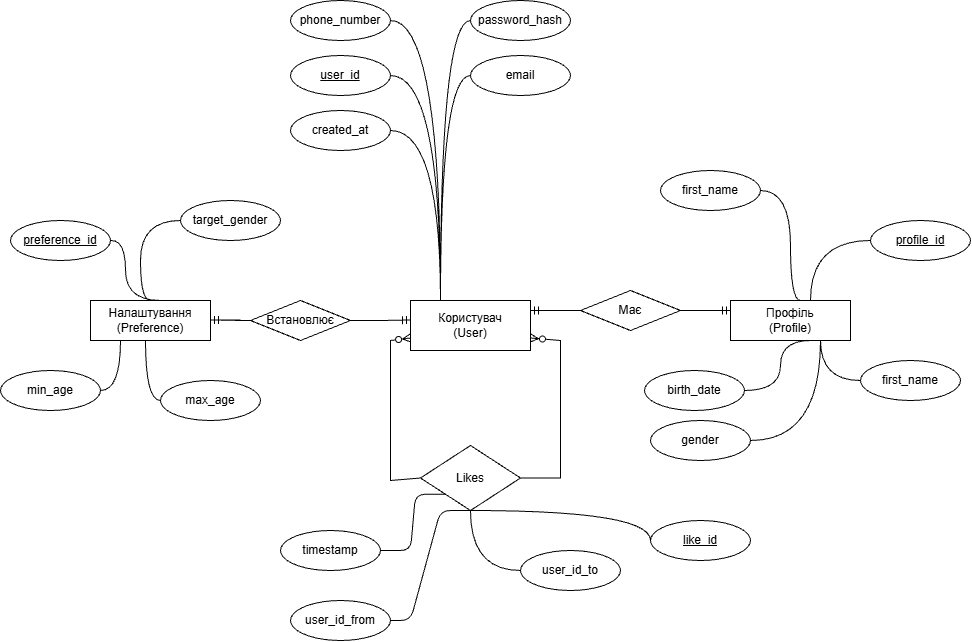

The diagram above was exported from draw.io. Its source (the exported page's mxGraphModel, read from the mxfile embedded in the PNG):
<mxGraphModel dx="1128" dy="671" grid="1" gridSize="10" guides="1" tooltips="1" connect="1" arrows="1" fold="1" page="1" pageScale="1" pageWidth="827" pageHeight="1169" math="0" shadow="0">
  <root>
    <mxCell id="0" />
    <mxCell id="1" parent="0" />
    <mxCell id="jJY40byFs4Q-g1gcw5bz-1" parent="1" style="whiteSpace=wrap;html=1;align=center;" value="Користувач&lt;br&gt;(User)" vertex="1">
      <mxGeometry height="50" width="120" x="660" y="400" as="geometry" />
    </mxCell>
    <mxCell id="jJY40byFs4Q-g1gcw5bz-2" parent="1" style="whiteSpace=wrap;html=1;align=center;" value="Профіль&lt;br&gt;(Profile)" vertex="1">
      <mxGeometry height="40" width="120" x="980" y="400" as="geometry" />
    </mxCell>
    <mxCell id="jJY40byFs4Q-g1gcw5bz-83" edge="1" parent="1" source="jJY40byFs4Q-g1gcw5bz-6" style="edgeStyle=orthogonalEdgeStyle;rounded=0;orthogonalLoop=1;jettySize=auto;html=1;entryX=0.25;entryY=0;entryDx=0;entryDy=0;curved=1;endArrow=none;endFill=0;" target="jJY40byFs4Q-g1gcw5bz-1">
      <mxGeometry relative="1" as="geometry">
        <Array as="points">
          <mxPoint x="690" y="175" />
        </Array>
      </mxGeometry>
    </mxCell>
    <mxCell id="jJY40byFs4Q-g1gcw5bz-6" parent="1" style="ellipse;whiteSpace=wrap;html=1;align=center;" value="email" vertex="1">
      <mxGeometry height="40" width="100" x="720" y="155" as="geometry" />
    </mxCell>
    <mxCell id="jJY40byFs4Q-g1gcw5bz-84" edge="1" parent="1" source="jJY40byFs4Q-g1gcw5bz-8" style="edgeStyle=orthogonalEdgeStyle;rounded=0;orthogonalLoop=1;jettySize=auto;html=1;exitX=0;exitY=0.5;exitDx=0;exitDy=0;entryX=0.25;entryY=0;entryDx=0;entryDy=0;curved=1;endArrow=none;endFill=0;" target="jJY40byFs4Q-g1gcw5bz-1">
      <mxGeometry relative="1" as="geometry" />
    </mxCell>
    <mxCell id="jJY40byFs4Q-g1gcw5bz-8" parent="1" style="ellipse;whiteSpace=wrap;html=1;align=center;" value="password_hash" vertex="1">
      <mxGeometry height="40" width="100" x="720" y="100" as="geometry" />
    </mxCell>
    <mxCell id="jJY40byFs4Q-g1gcw5bz-81" edge="1" parent="1" source="jJY40byFs4Q-g1gcw5bz-12" style="edgeStyle=orthogonalEdgeStyle;rounded=0;orthogonalLoop=1;jettySize=auto;html=1;exitX=1;exitY=0.5;exitDx=0;exitDy=0;entryX=0.25;entryY=0;entryDx=0;entryDy=0;curved=1;endArrow=none;endFill=0;" target="jJY40byFs4Q-g1gcw5bz-1">
      <mxGeometry relative="1" as="geometry" />
    </mxCell>
    <mxCell id="jJY40byFs4Q-g1gcw5bz-12" parent="1" style="ellipse;whiteSpace=wrap;html=1;align=center;" value="created_at" vertex="1">
      <mxGeometry height="40" width="100" x="540" y="210" as="geometry" />
    </mxCell>
    <mxCell id="jJY40byFs4Q-g1gcw5bz-13" parent="1" style="shape=rhombus;perimeter=rhombusPerimeter;whiteSpace=wrap;html=1;align=center;" value="Має" vertex="1">
      <mxGeometry height="40" width="100" x="830" y="390" as="geometry" />
    </mxCell>
    <mxCell id="jJY40byFs4Q-g1gcw5bz-80" edge="1" parent="1" source="jJY40byFs4Q-g1gcw5bz-17" style="edgeStyle=orthogonalEdgeStyle;rounded=0;orthogonalLoop=1;jettySize=auto;html=1;exitX=1;exitY=0.5;exitDx=0;exitDy=0;entryX=0.25;entryY=0;entryDx=0;entryDy=0;curved=1;endArrow=none;endFill=0;" target="jJY40byFs4Q-g1gcw5bz-1">
      <mxGeometry relative="1" as="geometry" />
    </mxCell>
    <mxCell id="jJY40byFs4Q-g1gcw5bz-17" parent="1" style="ellipse;whiteSpace=wrap;html=1;align=center;fontStyle=4;" value="user_id" vertex="1">
      <mxGeometry height="40" width="100" x="540" y="155" as="geometry" />
    </mxCell>
    <mxCell id="jJY40byFs4Q-g1gcw5bz-18" edge="1" parent="1" style="fontSize=12;html=1;endArrow=none;startArrow=none;rounded=1;startFill=0;endFill=0;edgeStyle=orthogonalEdgeStyle;curved=1;" value="">
      <mxGeometry height="100" relative="1" width="100" as="geometry">
        <Array as="points">
          <mxPoint x="1060" y="340" />
        </Array>
        <mxPoint x="1060" y="400" as="sourcePoint" />
        <mxPoint x="1120" y="340" as="targetPoint" />
      </mxGeometry>
    </mxCell>
    <mxCell id="jJY40byFs4Q-g1gcw5bz-19" parent="1" style="ellipse;whiteSpace=wrap;html=1;align=center;fontStyle=4;" value="profile_id" vertex="1">
      <mxGeometry height="40" width="100" x="1120" y="320" as="geometry" />
    </mxCell>
    <mxCell id="jJY40byFs4Q-g1gcw5bz-20" edge="1" parent="1" style="fontSize=12;html=1;endArrow=none;startArrow=none;rounded=1;startFill=0;endFill=0;edgeStyle=orthogonalEdgeStyle;curved=1;exitX=0.25;exitY=0;exitDx=0;exitDy=0;" value="">
      <mxGeometry height="100" relative="1" width="100" as="geometry">
        <Array as="points">
          <mxPoint x="1040" y="400" />
          <mxPoint x="1040" y="290" />
        </Array>
        <mxPoint x="1050" y="400" as="sourcePoint" />
        <mxPoint x="1010" y="290" as="targetPoint" />
      </mxGeometry>
    </mxCell>
    <mxCell id="jJY40byFs4Q-g1gcw5bz-21" parent="1" style="ellipse;whiteSpace=wrap;html=1;align=center;" value="first_name" vertex="1">
      <mxGeometry height="40" width="100" x="910" y="270" as="geometry" />
    </mxCell>
    <mxCell id="jJY40byFs4Q-g1gcw5bz-22" edge="1" parent="1" source="jJY40byFs4Q-g1gcw5bz-2" style="fontSize=12;html=1;endArrow=none;startArrow=none;rounded=1;startFill=0;endFill=0;edgeStyle=orthogonalEdgeStyle;curved=1;exitX=0.75;exitY=1;exitDx=0;exitDy=0;" value="">
      <mxGeometry height="100" relative="1" width="100" as="geometry">
        <Array as="points">
          <mxPoint x="1070" y="480" />
        </Array>
        <mxPoint x="1050" y="540" as="sourcePoint" />
        <mxPoint x="1110" y="480" as="targetPoint" />
      </mxGeometry>
    </mxCell>
    <mxCell id="jJY40byFs4Q-g1gcw5bz-23" parent="1" style="ellipse;whiteSpace=wrap;html=1;align=center;" value="first_name" vertex="1">
      <mxGeometry height="40" width="100" x="1110" y="460" as="geometry" />
    </mxCell>
    <mxCell id="jJY40byFs4Q-g1gcw5bz-24" edge="1" parent="1" source="jJY40byFs4Q-g1gcw5bz-25" style="fontSize=12;html=1;endArrow=none;startArrow=none;rounded=1;startFill=0;endFill=0;edgeStyle=orthogonalEdgeStyle;curved=1;exitX=1;exitY=0.5;exitDx=0;exitDy=0;" value="">
      <mxGeometry height="100" relative="1" width="100" as="geometry">
        <Array as="points">
          <mxPoint x="1030" y="490" />
          <mxPoint x="1030" y="440" />
        </Array>
        <mxPoint x="1000" y="520" as="sourcePoint" />
        <mxPoint x="1060" y="440" as="targetPoint" />
      </mxGeometry>
    </mxCell>
    <mxCell id="jJY40byFs4Q-g1gcw5bz-25" parent="1" style="ellipse;whiteSpace=wrap;html=1;align=center;" value="birth_date" vertex="1">
      <mxGeometry height="40" width="100" x="894" y="470" as="geometry" />
    </mxCell>
    <mxCell id="jJY40byFs4Q-g1gcw5bz-26" edge="1" parent="1" source="jJY40byFs4Q-g1gcw5bz-27" style="fontSize=12;html=1;endArrow=none;startArrow=none;rounded=1;startFill=0;endFill=0;edgeStyle=orthogonalEdgeStyle;curved=1;entryX=0.75;entryY=1;entryDx=0;entryDy=0;exitX=1;exitY=0.5;exitDx=0;exitDy=0;" target="jJY40byFs4Q-g1gcw5bz-2" value="">
      <mxGeometry height="100" relative="1" width="100" as="geometry">
        <Array as="points">
          <mxPoint x="1070" y="540" />
        </Array>
        <mxPoint x="1010" y="600" as="sourcePoint" />
        <mxPoint x="1070" y="425" as="targetPoint" />
      </mxGeometry>
    </mxCell>
    <mxCell id="jJY40byFs4Q-g1gcw5bz-27" parent="1" style="ellipse;whiteSpace=wrap;html=1;align=center;" value="gender" vertex="1">
      <mxGeometry height="40" width="100" x="900" y="520" as="geometry" />
    </mxCell>
    <mxCell id="jJY40byFs4Q-g1gcw5bz-28" parent="1" style="whiteSpace=wrap;html=1;align=center;" value="&lt;span&gt;Налаштування&lt;/span&gt; (Preference)" vertex="1">
      <mxGeometry height="40" width="120" x="340" y="400" as="geometry" />
    </mxCell>
    <mxCell id="jJY40byFs4Q-g1gcw5bz-29" parent="1" style="shape=rhombus;perimeter=rhombusPerimeter;whiteSpace=wrap;html=1;align=center;" value="Встановлює" vertex="1">
      <mxGeometry height="40" width="100" x="500" y="400" as="geometry" />
    </mxCell>
    <mxCell id="jJY40byFs4Q-g1gcw5bz-30" edge="1" parent="1" style="edgeStyle=entityRelationEdgeStyle;fontSize=12;html=1;endArrow=none;rounded=0;startArrow=ERmandOne;startFill=1;endFill=0;exitX=1;exitY=0.5;exitDx=0;exitDy=0;entryX=0;entryY=0.5;entryDx=0;entryDy=0;" target="jJY40byFs4Q-g1gcw5bz-29" value="">
      <mxGeometry height="100" relative="1" width="100" as="geometry">
        <mxPoint x="460" y="419.5" as="sourcePoint" />
        <mxPoint x="510" y="419.5" as="targetPoint" />
      </mxGeometry>
    </mxCell>
    <mxCell id="jJY40byFs4Q-g1gcw5bz-31" edge="1" parent="1" source="jJY40byFs4Q-g1gcw5bz-29" style="edgeStyle=entityRelationEdgeStyle;fontSize=12;html=1;endArrow=ERmandOne;rounded=0;entryX=0;entryY=0.5;entryDx=0;entryDy=0;exitX=1;exitY=0.5;exitDx=0;exitDy=0;" value="">
      <mxGeometry height="100" relative="1" width="100" as="geometry">
        <mxPoint x="610" y="419.5" as="sourcePoint" />
        <mxPoint x="660" y="419.5" as="targetPoint" />
      </mxGeometry>
    </mxCell>
    <mxCell id="jJY40byFs4Q-g1gcw5bz-32" parent="1" style="ellipse;whiteSpace=wrap;html=1;align=center;fontStyle=4;" value="preference_id" vertex="1">
      <mxGeometry height="40" width="100" x="260" y="320" as="geometry" />
    </mxCell>
    <mxCell id="jJY40byFs4Q-g1gcw5bz-33" edge="1" parent="1" style="fontSize=12;html=1;endArrow=none;startArrow=none;rounded=1;startFill=0;endFill=0;edgeStyle=orthogonalEdgeStyle;curved=1;exitX=0.376;exitY=0.016;exitDx=0;exitDy=0;exitPerimeter=0;entryX=1;entryY=0.5;entryDx=0;entryDy=0;" target="jJY40byFs4Q-g1gcw5bz-32" value="">
      <mxGeometry height="100" relative="1" width="100" as="geometry">
        <Array as="points">
          <mxPoint x="375" y="400" />
          <mxPoint x="375" y="339" />
        </Array>
        <mxPoint x="410" y="400" as="sourcePoint" />
        <mxPoint x="365" y="339" as="targetPoint" />
      </mxGeometry>
    </mxCell>
    <mxCell id="jJY40byFs4Q-g1gcw5bz-34" edge="1" parent="1" style="edgeStyle=orthogonalEdgeStyle;fontSize=12;html=1;endArrow=none;startArrow=none;rounded=1;startFill=0;endFill=0;curved=1;exitX=0.5;exitY=0;exitDx=0;exitDy=0;" value="">
      <mxGeometry height="100" relative="1" width="100" as="geometry">
        <Array as="points">
          <mxPoint x="390" y="400" />
          <mxPoint x="390" y="320" />
          <mxPoint x="430" y="320" />
        </Array>
        <mxPoint x="400" y="400" as="sourcePoint" />
        <mxPoint x="430" y="320" as="targetPoint" />
      </mxGeometry>
    </mxCell>
    <mxCell id="jJY40byFs4Q-g1gcw5bz-35" parent="1" style="ellipse;whiteSpace=wrap;html=1;align=center;" value="target_gender" vertex="1">
      <mxGeometry height="40" width="100" x="430" y="300" as="geometry" />
    </mxCell>
    <mxCell id="jJY40byFs4Q-g1gcw5bz-36" edge="1" parent="1" style="fontSize=12;html=1;endArrow=none;startArrow=none;rounded=1;startFill=0;endFill=0;edgeStyle=orthogonalEdgeStyle;curved=1;" value="">
      <mxGeometry height="100" relative="1" width="100" as="geometry">
        <Array as="points">
          <mxPoint x="370" y="490" />
        </Array>
        <mxPoint x="350" y="490" as="sourcePoint" />
        <mxPoint x="370" y="440" as="targetPoint" />
      </mxGeometry>
    </mxCell>
    <mxCell id="jJY40byFs4Q-g1gcw5bz-37" edge="1" parent="1" source="jJY40byFs4Q-g1gcw5bz-38" style="fontSize=12;html=1;endArrow=none;startArrow=none;rounded=1;startFill=0;endFill=0;edgeStyle=orthogonalEdgeStyle;curved=1;entryX=0.5;entryY=1;entryDx=0;entryDy=0;exitX=0;exitY=0.5;exitDx=0;exitDy=0;" value="">
      <mxGeometry height="100" relative="1" width="100" as="geometry">
        <Array as="points">
          <mxPoint x="395" y="500" />
        </Array>
        <mxPoint x="405" y="500" as="sourcePoint" />
        <mxPoint x="395" y="440" as="targetPoint" />
      </mxGeometry>
    </mxCell>
    <mxCell id="jJY40byFs4Q-g1gcw5bz-38" parent="1" style="ellipse;whiteSpace=wrap;html=1;align=center;" value="max_age" vertex="1">
      <mxGeometry height="40" width="100" x="410" y="480" as="geometry" />
    </mxCell>
    <mxCell id="jJY40byFs4Q-g1gcw5bz-39" parent="1" style="ellipse;whiteSpace=wrap;html=1;align=center;" value="min_age" vertex="1">
      <mxGeometry height="40" width="100" x="250" y="470" as="geometry" />
    </mxCell>
    <mxCell id="jJY40byFs4Q-g1gcw5bz-60" parent="1" style="shape=rhombus;perimeter=rhombusPerimeter;whiteSpace=wrap;html=1;align=center;" value="Likes" vertex="1">
      <mxGeometry height="65" width="100" x="670" y="545" as="geometry" />
    </mxCell>
    <mxCell id="jJY40byFs4Q-g1gcw5bz-64" edge="1" parent="1" source="jJY40byFs4Q-g1gcw5bz-1" style="endArrow=none;html=1;rounded=0;exitX=0;exitY=0.75;exitDx=0;exitDy=0;entryX=0;entryY=0.5;entryDx=0;entryDy=0;startArrow=ERzeroToMany;startFill=0;endFill=0;" target="jJY40byFs4Q-g1gcw5bz-60" value="">
      <mxGeometry relative="1" as="geometry">
        <Array as="points">
          <mxPoint x="640" y="440" />
          <mxPoint x="640" y="580" />
        </Array>
        <mxPoint x="550" y="610" as="sourcePoint" />
        <mxPoint x="650" y="560" as="targetPoint" />
      </mxGeometry>
    </mxCell>
    <mxCell id="jJY40byFs4Q-g1gcw5bz-65" edge="1" parent="1" source="jJY40byFs4Q-g1gcw5bz-60" style="endArrow=ERzeroToMany;html=1;rounded=0;exitX=1;exitY=0.5;exitDx=0;exitDy=0;entryX=1;entryY=0.75;entryDx=0;entryDy=0;endFill=0;" target="jJY40byFs4Q-g1gcw5bz-1" value="">
      <mxGeometry relative="1" as="geometry">
        <Array as="points">
          <mxPoint x="810" y="577.5" />
          <mxPoint x="810" y="440" />
        </Array>
        <mxPoint x="690" y="620" as="sourcePoint" />
        <mxPoint x="800" y="440" as="targetPoint" />
      </mxGeometry>
    </mxCell>
    <mxCell id="jJY40byFs4Q-g1gcw5bz-67" edge="1" parent="1" style="endArrow=none;html=1;rounded=0;exitX=1;exitY=0;exitDx=0;exitDy=0;endFill=0;startArrow=ERmandOne;startFill=0;" value="">
      <mxGeometry relative="1" as="geometry">
        <Array as="points">
          <mxPoint x="800" y="410" />
        </Array>
        <mxPoint x="780" y="410" as="sourcePoint" />
        <mxPoint x="830" y="410" as="targetPoint" />
      </mxGeometry>
    </mxCell>
    <mxCell id="jJY40byFs4Q-g1gcw5bz-68" edge="1" parent="1" source="jJY40byFs4Q-g1gcw5bz-13" style="endArrow=ERmandOne;html=1;rounded=0;exitX=1;exitY=0.5;exitDx=0;exitDy=0;endFill=0;entryX=0;entryY=0.25;entryDx=0;entryDy=0;" target="jJY40byFs4Q-g1gcw5bz-2" value="">
      <mxGeometry relative="1" as="geometry">
        <mxPoint x="830" y="400" as="sourcePoint" />
        <mxPoint x="990" y="400" as="targetPoint" />
      </mxGeometry>
    </mxCell>
    <mxCell id="jJY40byFs4Q-g1gcw5bz-71" parent="1" style="ellipse;whiteSpace=wrap;html=1;align=center;" value="timestamp" vertex="1">
      <mxGeometry height="40" width="100" x="530" y="630" as="geometry" />
    </mxCell>
    <mxCell id="jJY40byFs4Q-g1gcw5bz-72" edge="1" parent="1" source="jJY40byFs4Q-g1gcw5bz-71" style="edgeStyle=entityRelationEdgeStyle;fontSize=12;html=1;endArrow=none;endFill=0;rounded=1;curved=0;entryX=0;entryY=1;entryDx=0;entryDy=0;" target="jJY40byFs4Q-g1gcw5bz-60" value="">
      <mxGeometry height="100" relative="1" width="100" as="geometry">
        <mxPoint x="650" y="770" as="sourcePoint" />
        <mxPoint x="750" y="670" as="targetPoint" />
      </mxGeometry>
    </mxCell>
    <mxCell id="jJY40byFs4Q-g1gcw5bz-79" edge="1" parent="1" source="jJY40byFs4Q-g1gcw5bz-10" style="edgeStyle=orthogonalEdgeStyle;rounded=0;orthogonalLoop=1;jettySize=auto;html=1;entryX=0.25;entryY=0;entryDx=0;entryDy=0;curved=1;endArrow=none;endFill=0;" target="jJY40byFs4Q-g1gcw5bz-1">
      <mxGeometry relative="1" as="geometry" />
    </mxCell>
    <mxCell id="jJY40byFs4Q-g1gcw5bz-10" parent="1" style="ellipse;whiteSpace=wrap;html=1;align=center;" value="phone_number" vertex="1">
      <mxGeometry height="40" width="100" x="540" y="100" as="geometry" />
    </mxCell>
    <mxCell id="PoCr-L5VHa39wvoOkLvH-1" edge="1" parent="1" style="edgeStyle=entityRelationEdgeStyle;fontSize=12;html=1;endArrow=none;endFill=0;rounded=1;curved=0;entryX=0.5;entryY=1;entryDx=0;entryDy=0;" target="jJY40byFs4Q-g1gcw5bz-60" value="">
      <mxGeometry height="100" relative="1" width="100" as="geometry">
        <mxPoint x="630" y="720" as="sourcePoint" />
        <mxPoint x="825" y="740" as="targetPoint" />
      </mxGeometry>
    </mxCell>
    <mxCell id="PoCr-L5VHa39wvoOkLvH-3" parent="1" style="ellipse;whiteSpace=wrap;html=1;align=center;" value="user_id_from" vertex="1">
      <mxGeometry height="40" width="100" x="540" y="700" as="geometry" />
    </mxCell>
    <mxCell id="PoCr-L5VHa39wvoOkLvH-4" edge="1" parent="1" style="fontSize=12;html=1;endArrow=none;startArrow=none;rounded=1;startFill=0;endFill=0;edgeStyle=orthogonalEdgeStyle;curved=1;entryX=0.5;entryY=1;entryDx=0;entryDy=0;" value="">
      <mxGeometry height="100" relative="1" width="100" as="geometry">
        <Array as="points">
          <mxPoint x="720" y="670" />
        </Array>
        <mxPoint x="770" y="670" as="sourcePoint" />
        <mxPoint x="720" y="610" as="targetPoint" />
      </mxGeometry>
    </mxCell>
    <mxCell id="PoCr-L5VHa39wvoOkLvH-5" parent="1" style="ellipse;whiteSpace=wrap;html=1;align=center;" value="user_id_to" vertex="1">
      <mxGeometry height="40" width="100" x="770" y="650" as="geometry" />
    </mxCell>
    <mxCell id="PoCr-L5VHa39wvoOkLvH-6" parent="1" style="ellipse;whiteSpace=wrap;html=1;align=center;fontStyle=4;" value="like_id" vertex="1">
      <mxGeometry height="40" width="100" x="900" y="620" as="geometry" />
    </mxCell>
    <mxCell id="PoCr-L5VHa39wvoOkLvH-7" edge="1" parent="1" style="fontSize=12;html=1;endArrow=none;startArrow=none;rounded=1;startFill=0;endFill=0;edgeStyle=orthogonalEdgeStyle;curved=1;entryX=0.5;entryY=1;entryDx=0;entryDy=0;" target="jJY40byFs4Q-g1gcw5bz-60" value="">
      <mxGeometry height="100" relative="1" width="100" as="geometry">
        <Array as="points">
          <mxPoint x="900" y="610" />
        </Array>
        <mxPoint x="900" y="640" as="sourcePoint" />
        <mxPoint x="1040" y="710" as="targetPoint" />
      </mxGeometry>
    </mxCell>
  </root>
</mxGraphModel>